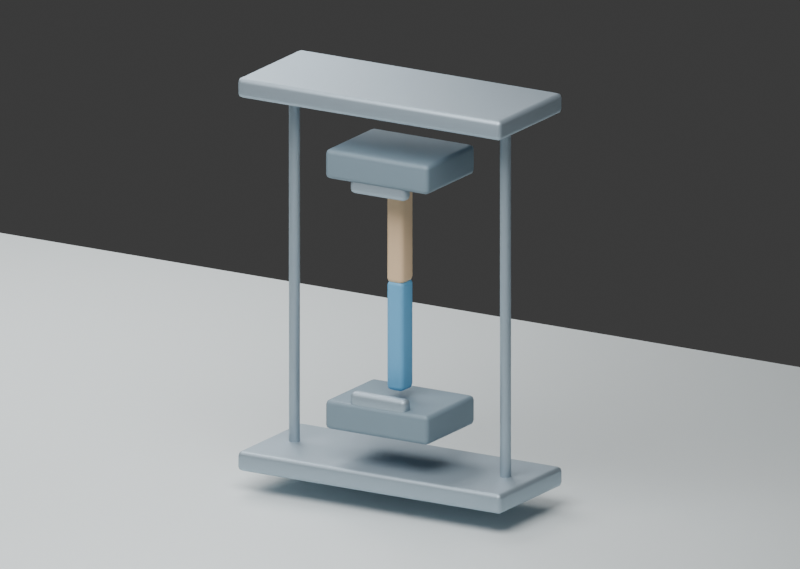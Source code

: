 # Source: scene.blend  (saved by Blender 5.1.30; exported with 4.5.12 LTS)
import bpy
from mathutils import Matrix  # noqa: F401  (used for matrix-valued properties, if any)

bpy.ops.wm.read_factory_settings(use_empty=True)
scene = bpy.context.scene
scene.name = 'Scene'

# ---- collections
col_collection = bpy.data.collections.new('Collection'); scene.collection.children.link(col_collection)

# ---- materials (node trees are filled in below, after node groups)
mat_mat_white = bpy.data.materials.new('MAT_white')
mat_mat_white.diffuse_color = (0.79, 0.85, 0.86, 1.0)
mat_mat_metal = bpy.data.materials.new('MAT_metal')
mat_mat_metal.diffuse_color = (0.43, 0.52, 0.59, 1.0)
mat_mat_base = bpy.data.materials.new('MAT_base')
mat_mat_base.diffuse_color = (0.22, 0.3, 0.36, 1.0)
mat_mat_blue = bpy.data.materials.new('MAT_blue')
mat_mat_blue.diffuse_color = (0.16, 0.48, 0.78, 1.0)
mat_mat_soft = bpy.data.materials.new('MAT_soft')
mat_mat_soft.diffuse_color = (0.85, 0.6, 0.37, 1.0)

# ---- material node trees
mat_mat_white.use_nodes = True; mat_mat_white.node_tree.nodes.clear()
_N = mat_mat_white.node_tree.nodes; _L = mat_mat_white.node_tree.links
n0 = _N.new('ShaderNodeBsdfPrincipled'); n0.name = 'Principled BSDF'; n0.location = (-200, 100)
n0.inputs[0].default_value = (0.79, 0.85, 0.86, 1.0)
n0.inputs[1].default_value = 0.05
n0.inputs[2].default_value = 0.55
n1 = _N.new('ShaderNodeOutputMaterial'); n1.name = 'Material Output'; n1.location = (200, 100)
_L.new(n0.outputs[0], n1.inputs[0])
n1.is_active_output = True
mat_mat_metal.use_nodes = True; mat_mat_metal.node_tree.nodes.clear()
_N = mat_mat_metal.node_tree.nodes; _L = mat_mat_metal.node_tree.links
n0 = _N.new('ShaderNodeBsdfPrincipled'); n0.name = 'Principled BSDF'; n0.location = (-200, 100)
n0.inputs[0].default_value = (0.43, 0.52, 0.59, 1.0)
n0.inputs[1].default_value = 0.7
n0.inputs[2].default_value = 0.55
n1 = _N.new('ShaderNodeOutputMaterial'); n1.name = 'Material Output'; n1.location = (200, 100)
_L.new(n0.outputs[0], n1.inputs[0])
n1.is_active_output = True
mat_mat_base.use_nodes = True; mat_mat_base.node_tree.nodes.clear()
_N = mat_mat_base.node_tree.nodes; _L = mat_mat_base.node_tree.links
n0 = _N.new('ShaderNodeBsdfPrincipled'); n0.name = 'Principled BSDF'; n0.location = (-200, 100)
n0.inputs[0].default_value = (0.22, 0.3, 0.36, 1.0)
n0.inputs[1].default_value = 0.12
n0.inputs[2].default_value = 0.55
n1 = _N.new('ShaderNodeOutputMaterial'); n1.name = 'Material Output'; n1.location = (200, 100)
_L.new(n0.outputs[0], n1.inputs[0])
n1.is_active_output = True
mat_mat_blue.use_nodes = True; mat_mat_blue.node_tree.nodes.clear()
_N = mat_mat_blue.node_tree.nodes; _L = mat_mat_blue.node_tree.links
n0 = _N.new('ShaderNodeBsdfPrincipled'); n0.name = 'Principled BSDF'; n0.location = (-200, 100)
n0.inputs[0].default_value = (0.16, 0.48, 0.78, 1.0)
n0.inputs[1].default_value = 0.1
n0.inputs[2].default_value = 0.55
n1 = _N.new('ShaderNodeOutputMaterial'); n1.name = 'Material Output'; n1.location = (200, 100)
_L.new(n0.outputs[0], n1.inputs[0])
n1.is_active_output = True
mat_mat_soft.use_nodes = True; mat_mat_soft.node_tree.nodes.clear()
_N = mat_mat_soft.node_tree.nodes; _L = mat_mat_soft.node_tree.links
n0 = _N.new('ShaderNodeBsdfPrincipled'); n0.name = 'Principled BSDF'; n0.location = (-200, 100)
n0.inputs[0].default_value = (0.85, 0.6, 0.37, 1.0)
n0.inputs[2].default_value = 0.55
n1 = _N.new('ShaderNodeOutputMaterial'); n1.name = 'Material Output'; n1.location = (200, 100)
_L.new(n0.outputs[0], n1.inputs[0])
n1.is_active_output = True

# ---- world
world_world = bpy.data.worlds.new('World'); scene.world = world_world
world_world.use_nodes = True; world_world.node_tree.nodes.clear()
_N = world_world.node_tree.nodes; _L = world_world.node_tree.links
n0 = _N.new('ShaderNodeOutputWorld'); n0.name = 'World Output'; n0.location = (200, 100)
n1 = _N.new('ShaderNodeBackground'); n1.name = 'Background'; n1.location = (-200, 100)
n1.inputs[0].default_value = (0.05088, 0.05088, 0.05088, 1.0)
_L.new(n1.outputs[0], n0.inputs[0])
n0.is_active_output = True
world_world.color = (0.35, 0.38, 0.43)
world_world.sun_shadow_jitter_overblur = 0.0

# ---- cameras
cam_camera_001 = bpy.data.cameras.new('Camera.001')
cam_camera_001.type = 'ORTHO'
cam_camera_001.ortho_scale = 12.0
cam_camera_002 = bpy.data.cameras.new('Camera.002')
cam_camera_002.type = 'ORTHO'
cam_camera_002.ortho_scale = 6.5

# ---- lights
light_area = bpy.data.lights.new('Area', 'AREA')
light_area.energy = 1100.0
light_area.shape = 'DISK'
light_area.size = 8.0
light_area.size_y = 1.0
light_area_001 = bpy.data.lights.new('Area.001', 'AREA')
light_area_001.energy = 650.0
light_area_001.shape = 'DISK'
light_area_001.size = 8.0
light_area_001.size_y = 1.0

# ---- meshes
me_cube_001 = bpy.data.meshes.new('Cube.001')
me_cube_001.from_pydata([(-7.5, -5.0, -0.04), (-7.5, -5.0, 0.04), (-7.5, 5.0, -0.04), (-7.5, 5.0, 0.04), (7.5, -5.0, -0.04), (7.5, -5.0, 0.04), (7.5, 5.0, -0.04), (7.5, 5.0, 0.04)], [], [(0, 1, 3, 2), (2, 3, 7, 6), (6, 7, 5, 4), (4, 5, 1, 0), (2, 6, 4, 0), (7, 3, 1, 5)])
_uv = me_cube_001.uv_layers.new(name='UVMap')
_uv.uv.foreach_set('vector', [0.375, 0.0, 0.625, 0.0, 0.625, 0.25, 0.375, 0.25, 0.375, 0.25, 0.625, 0.25, 0.625, 0.5, 0.375, 0.5, 0.375, 0.5, 0.625, 0.5, 0.625, 0.75, 0.375, 0.75, 0.375, 0.75, 0.625, 0.75, 0.625, 1.0, 0.375, 1.0, 0.125, 0.5, 0.375, 0.5, 0.375, 0.75, 0.125, 0.75, 0.625, 0.5, 0.875, 0.5, 0.875, 0.75, 0.625, 0.75])
me_cube_001.materials.append(mat_mat_white)
me_cube_001.update()
me_cube_002 = bpy.data.meshes.new('Cube.002')
me_cube_002.from_pydata([(-1.25, -0.5, -0.085), (-1.25, -0.5, 0.085), (-1.25, 0.5, -0.085), (-1.25, 0.5, 0.085), (1.25, -0.5, -0.085), (1.25, -0.5, 0.085), (1.25, 0.5, -0.085), (1.25, 0.5, 0.085)], [], [(0, 1, 3, 2), (2, 3, 7, 6), (6, 7, 5, 4), (4, 5, 1, 0), (2, 6, 4, 0), (7, 3, 1, 5)])
_uv = me_cube_002.uv_layers.new(name='UVMap')
_uv.uv.foreach_set('vector', [0.375, 0.0, 0.625, 0.0, 0.625, 0.25, 0.375, 0.25, 0.375, 0.25, 0.625, 0.25, 0.625, 0.5, 0.375, 0.5, 0.375, 0.5, 0.625, 0.5, 0.625, 0.75, 0.375, 0.75, 0.375, 0.75, 0.625, 0.75, 0.625, 1.0, 0.375, 1.0, 0.125, 0.5, 0.375, 0.5, 0.375, 0.75, 0.125, 0.75, 0.625, 0.5, 0.875, 0.5, 0.875, 0.75, 0.625, 0.75])
me_cube_002.materials.append(mat_mat_metal)
me_cube_002.update()
me_cube_003 = bpy.data.meshes.new('Cube.003')
me_cube_003.from_pydata([(-1.25, -0.5, -0.085), (-1.25, -0.5, 0.085), (-1.25, 0.5, -0.085), (-1.25, 0.5, 0.085), (1.25, -0.5, -0.085), (1.25, -0.5, 0.085), (1.25, 0.5, -0.085), (1.25, 0.5, 0.085)], [], [(0, 1, 3, 2), (2, 3, 7, 6), (6, 7, 5, 4), (4, 5, 1, 0), (2, 6, 4, 0), (7, 3, 1, 5)])
_uv = me_cube_003.uv_layers.new(name='UVMap')
_uv.uv.foreach_set('vector', [0.375, 0.0, 0.625, 0.0, 0.625, 0.25, 0.375, 0.25, 0.375, 0.25, 0.625, 0.25, 0.625, 0.5, 0.375, 0.5, 0.375, 0.5, 0.625, 0.5, 0.625, 0.75, 0.375, 0.75, 0.375, 0.75, 0.625, 0.75, 0.625, 1.0, 0.375, 1.0, 0.125, 0.5, 0.375, 0.5, 0.375, 0.75, 0.125, 0.75, 0.625, 0.5, 0.875, 0.5, 0.875, 0.75, 0.625, 0.75])
me_cube_003.materials.append(mat_mat_metal)
me_cube_003.update()
me_cylinder = bpy.data.meshes.new('Cylinder')
me_cylinder.from_pydata([(0.0, 0.045, -1.575), (0.0, 0.045, 1.575), (0.01165, 0.04347, -1.575), (0.01165, 0.04347, 1.575), (0.0225, 0.03897, -1.575), (0.0225, 0.03897, 1.575), (0.03182, 0.03182, -1.575), (0.03182, 0.03182, 1.575), (0.03897, 0.0225, -1.575), (0.03897, 0.0225, 1.575), (0.04347, 0.01165, -1.575), (0.04347, 0.01165, 1.575), (0.045, 0.0, -1.575), (0.045, 0.0, 1.575), (0.04347, -0.01165, -1.575), (0.04347, -0.01165, 1.575), (0.03897, -0.0225, -1.575), (0.03897, -0.0225, 1.575), (0.03182, -0.03182, -1.575), (0.03182, -0.03182, 1.575), (0.0225, -0.03897, -1.575), (0.0225, -0.03897, 1.575), (0.01165, -0.04347, -1.575), (0.01165, -0.04347, 1.575), (0.0, -0.045, -1.575), (0.0, -0.045, 1.575), (-0.01165, -0.04347, -1.575), (-0.01165, -0.04347, 1.575), (-0.0225, -0.03897, -1.575), (-0.0225, -0.03897, 1.575), (-0.03182, -0.03182, -1.575), (-0.03182, -0.03182, 1.575), (-0.03897, -0.0225, -1.575), (-0.03897, -0.0225, 1.575), (-0.04347, -0.01165, -1.575), (-0.04347, -0.01165, 1.575), (-0.045, 0.0, -1.575), (-0.045, 0.0, 1.575), (-0.04347, 0.01165, -1.575), (-0.04347, 0.01165, 1.575), (-0.03897, 0.0225, -1.575), (-0.03897, 0.0225, 1.575), (-0.03182, 0.03182, -1.575), (-0.03182, 0.03182, 1.575), (-0.0225, 0.03897, -1.575), (-0.0225, 0.03897, 1.575), (-0.01165, 0.04347, -1.575), (-0.01165, 0.04347, 1.575)], [], [(0, 1, 3, 2), (2, 3, 5, 4), (4, 5, 7, 6), (6, 7, 9, 8), (8, 9, 11, 10), (10, 11, 13, 12), (12, 13, 15, 14), (14, 15, 17, 16), (16, 17, 19, 18), (18, 19, 21, 20), (20, 21, 23, 22), (22, 23, 25, 24), (24, 25, 27, 26), (26, 27, 29, 28), (28, 29, 31, 30), (30, 31, 33, 32), (32, 33, 35, 34), (34, 35, 37, 36), (36, 37, 39, 38), (38, 39, 41, 40), (40, 41, 43, 42), (42, 43, 45, 44), (3, 1, 47, 45, 43, 41, 39, 37, 35, 33, 31, 29, 27, 25, 23, 21, 19, 17, 15, 13, 11, 9, 7, 5), (44, 45, 47, 46), (46, 47, 1, 0), (0, 2, 4, 6, 8, 10, 12, 14, 16, 18, 20, 22, 24, 26, 28, 30, 32, 34, 36, 38, 40, 42, 44, 46)])
_uv = me_cylinder.uv_layers.new(name='UVMap')
_uv.uv.foreach_set('vector', [1.0, 0.5, 1.0, 1.0, 0.9583, 1.0, 0.9583, 0.5, 0.9583, 0.5, 0.9583, 1.0, 0.9167, 1.0, 0.9167, 0.5, 0.9167, 0.5, 0.9167, 1.0, 0.875, 1.0, 0.875, 0.5, 0.875, 0.5, 0.875, 1.0, 0.8333, 1.0, 0.8333, 0.5, 0.8333, 0.5, 0.8333, 1.0, 0.7917, 1.0, 0.7917, 0.5, 0.7917, 0.5, 0.7917, 1.0, 0.75, 1.0, 0.75, 0.5, 0.75, 0.5, 0.75, 1.0, 0.7083, 1.0, 0.7083, 0.5, 0.7083, 0.5, 0.7083, 1.0, 0.6667, 1.0, 0.6667, 0.5, 0.6667, 0.5, 0.6667, 1.0, 0.625, 1.0, 0.625, 0.5, 0.625, 0.5, 0.625, 1.0, 0.5833, 1.0, 0.5833, 0.5, 0.5833, 0.5, 0.5833, 1.0, 0.5417, 1.0, 0.5417, 0.5, 0.5417, 0.5, 0.5417, 1.0, 0.5, 1.0, 0.5, 0.5, 0.5, 0.5, 0.5, 1.0, 0.4583, 1.0, 0.4583, 0.5, 0.4583, 0.5, 0.4583, 1.0, 0.4167, 1.0, 0.4167, 0.5, 0.4167, 0.5, 0.4167, 1.0, 0.375, 1.0, 0.375, 0.5, 0.375, 0.5, 0.375, 1.0, 0.3333, 1.0, 0.3333, 0.5, 0.3333, 0.5, 0.3333, 1.0, 0.2917, 1.0, 0.2917, 0.5, 0.2917, 0.5, 0.2917, 1.0, 0.25, 1.0, 0.25, 0.5, 0.25, 0.5, 0.25, 1.0, 0.2083, 1.0, 0.2083, 0.5, 0.2083, 0.5, 0.2083, 1.0, 0.1667, 1.0, 0.1667, 0.5, 0.1667, 0.5, 0.1667, 1.0, 0.125, 1.0, 0.125, 0.5, 0.125, 0.5, 0.125, 1.0, 0.08333, 1.0, 0.08333, 0.5, 0.3121, 0.4818, 0.25, 0.49, 0.1879, 0.4818, 0.13, 0.4578, 0.08029, 0.4197, 0.04215, 0.37, 0.01818, 0.3121, 0.01, 0.25, 0.01818, 0.1879, 0.04215, 0.13, 0.08029, 0.08029, 0.13, 0.04215, 0.1879, 0.01818, 0.25, 0.01, 0.3121, 0.01818, 0.37, 0.04215, 0.4197, 0.08029, 0.4578, 0.13, 0.4818, 0.1879, 0.49, 0.25, 0.4818, 0.3121, 0.4578, 0.37, 0.4197, 0.4197, 0.37, 0.4578, 0.08333, 0.5, 0.08333, 1.0, 0.04167, 1.0, 0.04167, 0.5, 0.04167, 0.5, 0.04167, 1.0, -1.863e-07, 1.0, -1.863e-07, 0.5, 0.75, 0.49, 0.8121, 0.4818, 0.87, 0.4578, 0.9197, 0.4197, 0.9578, 0.37, 0.9818, 0.3121, 0.99, 0.25, 0.9818, 0.1879, 0.9578, 0.13, 0.9197, 0.08029, 0.87, 0.04215, 0.8121, 0.01818, 0.75, 0.01, 0.6879, 0.01818, 0.63, 0.04215, 0.5803, 0.08029, 0.5422, 0.13, 0.5182, 0.1879, 0.51, 0.25, 0.5182, 0.3121, 0.5422, 0.37, 0.5803, 0.4197, 0.63, 0.4578, 0.6879, 0.4818])
me_cylinder.materials.append(mat_mat_metal)
me_cylinder.update()
me_cylinder_001 = bpy.data.meshes.new('Cylinder.001')
me_cylinder_001.from_pydata([(0.0, 0.045, -1.575), (0.0, 0.045, 1.575), (0.01165, 0.04347, -1.575), (0.01165, 0.04347, 1.575), (0.0225, 0.03897, -1.575), (0.0225, 0.03897, 1.575), (0.03182, 0.03182, -1.575), (0.03182, 0.03182, 1.575), (0.03897, 0.0225, -1.575), (0.03897, 0.0225, 1.575), (0.04347, 0.01165, -1.575), (0.04347, 0.01165, 1.575), (0.045, 0.0, -1.575), (0.045, 0.0, 1.575), (0.04347, -0.01165, -1.575), (0.04347, -0.01165, 1.575), (0.03897, -0.0225, -1.575), (0.03897, -0.0225, 1.575), (0.03182, -0.03182, -1.575), (0.03182, -0.03182, 1.575), (0.0225, -0.03897, -1.575), (0.0225, -0.03897, 1.575), (0.01165, -0.04347, -1.575), (0.01165, -0.04347, 1.575), (0.0, -0.045, -1.575), (0.0, -0.045, 1.575), (-0.01165, -0.04347, -1.575), (-0.01165, -0.04347, 1.575), (-0.0225, -0.03897, -1.575), (-0.0225, -0.03897, 1.575), (-0.03182, -0.03182, -1.575), (-0.03182, -0.03182, 1.575), (-0.03897, -0.0225, -1.575), (-0.03897, -0.0225, 1.575), (-0.04347, -0.01165, -1.575), (-0.04347, -0.01165, 1.575), (-0.045, 0.0, -1.575), (-0.045, 0.0, 1.575), (-0.04347, 0.01165, -1.575), (-0.04347, 0.01165, 1.575), (-0.03897, 0.0225, -1.575), (-0.03897, 0.0225, 1.575), (-0.03182, 0.03182, -1.575), (-0.03182, 0.03182, 1.575), (-0.0225, 0.03897, -1.575), (-0.0225, 0.03897, 1.575), (-0.01165, 0.04347, -1.575), (-0.01165, 0.04347, 1.575)], [], [(0, 1, 3, 2), (2, 3, 5, 4), (4, 5, 7, 6), (6, 7, 9, 8), (8, 9, 11, 10), (10, 11, 13, 12), (12, 13, 15, 14), (14, 15, 17, 16), (16, 17, 19, 18), (18, 19, 21, 20), (20, 21, 23, 22), (22, 23, 25, 24), (24, 25, 27, 26), (26, 27, 29, 28), (28, 29, 31, 30), (30, 31, 33, 32), (32, 33, 35, 34), (34, 35, 37, 36), (36, 37, 39, 38), (38, 39, 41, 40), (40, 41, 43, 42), (42, 43, 45, 44), (3, 1, 47, 45, 43, 41, 39, 37, 35, 33, 31, 29, 27, 25, 23, 21, 19, 17, 15, 13, 11, 9, 7, 5), (44, 45, 47, 46), (46, 47, 1, 0), (0, 2, 4, 6, 8, 10, 12, 14, 16, 18, 20, 22, 24, 26, 28, 30, 32, 34, 36, 38, 40, 42, 44, 46)])
_uv = me_cylinder_001.uv_layers.new(name='UVMap')
_uv.uv.foreach_set('vector', [1.0, 0.5, 1.0, 1.0, 0.9583, 1.0, 0.9583, 0.5, 0.9583, 0.5, 0.9583, 1.0, 0.9167, 1.0, 0.9167, 0.5, 0.9167, 0.5, 0.9167, 1.0, 0.875, 1.0, 0.875, 0.5, 0.875, 0.5, 0.875, 1.0, 0.8333, 1.0, 0.8333, 0.5, 0.8333, 0.5, 0.8333, 1.0, 0.7917, 1.0, 0.7917, 0.5, 0.7917, 0.5, 0.7917, 1.0, 0.75, 1.0, 0.75, 0.5, 0.75, 0.5, 0.75, 1.0, 0.7083, 1.0, 0.7083, 0.5, 0.7083, 0.5, 0.7083, 1.0, 0.6667, 1.0, 0.6667, 0.5, 0.6667, 0.5, 0.6667, 1.0, 0.625, 1.0, 0.625, 0.5, 0.625, 0.5, 0.625, 1.0, 0.5833, 1.0, 0.5833, 0.5, 0.5833, 0.5, 0.5833, 1.0, 0.5417, 1.0, 0.5417, 0.5, 0.5417, 0.5, 0.5417, 1.0, 0.5, 1.0, 0.5, 0.5, 0.5, 0.5, 0.5, 1.0, 0.4583, 1.0, 0.4583, 0.5, 0.4583, 0.5, 0.4583, 1.0, 0.4167, 1.0, 0.4167, 0.5, 0.4167, 0.5, 0.4167, 1.0, 0.375, 1.0, 0.375, 0.5, 0.375, 0.5, 0.375, 1.0, 0.3333, 1.0, 0.3333, 0.5, 0.3333, 0.5, 0.3333, 1.0, 0.2917, 1.0, 0.2917, 0.5, 0.2917, 0.5, 0.2917, 1.0, 0.25, 1.0, 0.25, 0.5, 0.25, 0.5, 0.25, 1.0, 0.2083, 1.0, 0.2083, 0.5, 0.2083, 0.5, 0.2083, 1.0, 0.1667, 1.0, 0.1667, 0.5, 0.1667, 0.5, 0.1667, 1.0, 0.125, 1.0, 0.125, 0.5, 0.125, 0.5, 0.125, 1.0, 0.08333, 1.0, 0.08333, 0.5, 0.3121, 0.4818, 0.25, 0.49, 0.1879, 0.4818, 0.13, 0.4578, 0.08029, 0.4197, 0.04215, 0.37, 0.01818, 0.3121, 0.01, 0.25, 0.01818, 0.1879, 0.04215, 0.13, 0.08029, 0.08029, 0.13, 0.04215, 0.1879, 0.01818, 0.25, 0.01, 0.3121, 0.01818, 0.37, 0.04215, 0.4197, 0.08029, 0.4578, 0.13, 0.4818, 0.1879, 0.49, 0.25, 0.4818, 0.3121, 0.4578, 0.37, 0.4197, 0.4197, 0.37, 0.4578, 0.08333, 0.5, 0.08333, 1.0, 0.04167, 1.0, 0.04167, 0.5, 0.04167, 0.5, 0.04167, 1.0, -1.863e-07, 1.0, -1.863e-07, 0.5, 0.75, 0.49, 0.8121, 0.4818, 0.87, 0.4578, 0.9197, 0.4197, 0.9578, 0.37, 0.9818, 0.3121, 0.99, 0.25, 0.9818, 0.1879, 0.9578, 0.13, 0.9197, 0.08029, 0.87, 0.04215, 0.8121, 0.01818, 0.75, 0.01, 0.6879, 0.01818, 0.63, 0.04215, 0.5803, 0.08029, 0.5422, 0.13, 0.5182, 0.1879, 0.51, 0.25, 0.5182, 0.3121, 0.5422, 0.37, 0.5803, 0.4197, 0.63, 0.4578, 0.6879, 0.4818])
me_cylinder_001.materials.append(mat_mat_metal)
me_cylinder_001.update()
me_cube_004 = bpy.data.meshes.new('Cube.004')
me_cube_004.from_pydata([(-0.49, -0.38, -0.125), (-0.49, -0.38, 0.125), (-0.49, 0.38, -0.125), (-0.49, 0.38, 0.125), (0.49, -0.38, -0.125), (0.49, -0.38, 0.125), (0.49, 0.38, -0.125), (0.49, 0.38, 0.125)], [], [(0, 1, 3, 2), (2, 3, 7, 6), (6, 7, 5, 4), (4, 5, 1, 0), (2, 6, 4, 0), (7, 3, 1, 5)])
_uv = me_cube_004.uv_layers.new(name='UVMap')
_uv.uv.foreach_set('vector', [0.375, 0.0, 0.625, 0.0, 0.625, 0.25, 0.375, 0.25, 0.375, 0.25, 0.625, 0.25, 0.625, 0.5, 0.375, 0.5, 0.375, 0.5, 0.625, 0.5, 0.625, 0.75, 0.375, 0.75, 0.375, 0.75, 0.625, 0.75, 0.625, 1.0, 0.375, 1.0, 0.125, 0.5, 0.375, 0.5, 0.375, 0.75, 0.125, 0.75, 0.625, 0.5, 0.875, 0.5, 0.875, 0.75, 0.625, 0.75])
me_cube_004.materials.append(mat_mat_base)
me_cube_004.update()
me_cube_005 = bpy.data.meshes.new('Cube.005')
me_cube_005.from_pydata([(-0.265, -0.055, -0.07), (-0.265, -0.055, 0.07), (-0.265, 0.055, -0.07), (-0.265, 0.055, 0.07), (0.265, -0.055, -0.07), (0.265, -0.055, 0.07), (0.265, 0.055, -0.07), (0.265, 0.055, 0.07)], [], [(0, 1, 3, 2), (2, 3, 7, 6), (6, 7, 5, 4), (4, 5, 1, 0), (2, 6, 4, 0), (7, 3, 1, 5)])
_uv = me_cube_005.uv_layers.new(name='UVMap')
_uv.uv.foreach_set('vector', [0.375, 0.0, 0.625, 0.0, 0.625, 0.25, 0.375, 0.25, 0.375, 0.25, 0.625, 0.25, 0.625, 0.5, 0.375, 0.5, 0.375, 0.5, 0.625, 0.5, 0.625, 0.75, 0.375, 0.75, 0.375, 0.75, 0.625, 0.75, 0.625, 1.0, 0.375, 1.0, 0.125, 0.5, 0.375, 0.5, 0.375, 0.75, 0.125, 0.75, 0.625, 0.5, 0.875, 0.5, 0.875, 0.75, 0.625, 0.75])
me_cube_005.materials.append(mat_mat_metal)
me_cube_005.update()
me_cube_006 = bpy.data.meshes.new('Cube.006')
me_cube_006.from_pydata([(-0.49, -0.38, -0.125), (-0.49, -0.38, 0.125), (-0.49, 0.38, -0.125), (-0.49, 0.38, 0.125), (0.49, -0.38, -0.125), (0.49, -0.38, 0.125), (0.49, 0.38, -0.125), (0.49, 0.38, 0.125)], [], [(0, 1, 3, 2), (2, 3, 7, 6), (6, 7, 5, 4), (4, 5, 1, 0), (2, 6, 4, 0), (7, 3, 1, 5)])
_uv = me_cube_006.uv_layers.new(name='UVMap')
_uv.uv.foreach_set('vector', [0.375, 0.0, 0.625, 0.0, 0.625, 0.25, 0.375, 0.25, 0.375, 0.25, 0.625, 0.25, 0.625, 0.5, 0.375, 0.5, 0.375, 0.5, 0.625, 0.5, 0.625, 0.75, 0.375, 0.75, 0.375, 0.75, 0.625, 0.75, 0.625, 1.0, 0.375, 1.0, 0.125, 0.5, 0.375, 0.5, 0.375, 0.75, 0.125, 0.75, 0.625, 0.5, 0.875, 0.5, 0.875, 0.75, 0.625, 0.75])
me_cube_006.materials.append(mat_mat_base)
me_cube_006.update()
me_cube_007 = bpy.data.meshes.new('Cube.007')
me_cube_007.from_pydata([(-0.265, -0.055, -0.07), (-0.265, -0.055, 0.07), (-0.265, 0.055, -0.07), (-0.265, 0.055, 0.07), (0.265, -0.055, -0.07), (0.265, -0.055, 0.07), (0.265, 0.055, -0.07), (0.265, 0.055, 0.07)], [], [(0, 1, 3, 2), (2, 3, 7, 6), (6, 7, 5, 4), (4, 5, 1, 0), (2, 6, 4, 0), (7, 3, 1, 5)])
_uv = me_cube_007.uv_layers.new(name='UVMap')
_uv.uv.foreach_set('vector', [0.375, 0.0, 0.625, 0.0, 0.625, 0.25, 0.375, 0.25, 0.375, 0.25, 0.625, 0.25, 0.625, 0.5, 0.375, 0.5, 0.375, 0.5, 0.625, 0.5, 0.625, 0.75, 0.375, 0.75, 0.375, 0.75, 0.625, 0.75, 0.625, 1.0, 0.375, 1.0, 0.125, 0.5, 0.375, 0.5, 0.375, 0.75, 0.125, 0.75, 0.625, 0.5, 0.875, 0.5, 0.875, 0.75, 0.625, 0.75])
me_cube_007.materials.append(mat_mat_metal)
me_cube_007.update()
me_cube_008 = bpy.data.meshes.new('Cube.008')
me_cube_008.from_pydata([(-0.08, -0.095, -0.465), (-0.08, -0.095, 0.465), (-0.08, 0.095, -0.465), (-0.08, 0.095, 0.465), (0.08, -0.095, -0.465), (0.08, -0.095, 0.465), (0.08, 0.095, -0.465), (0.08, 0.095, 0.465)], [], [(0, 1, 3, 2), (2, 3, 7, 6), (6, 7, 5, 4), (4, 5, 1, 0), (2, 6, 4, 0), (7, 3, 1, 5)])
_uv = me_cube_008.uv_layers.new(name='UVMap')
_uv.uv.foreach_set('vector', [0.375, 0.0, 0.625, 0.0, 0.625, 0.25, 0.375, 0.25, 0.375, 0.25, 0.625, 0.25, 0.625, 0.5, 0.375, 0.5, 0.375, 0.5, 0.625, 0.5, 0.625, 0.75, 0.375, 0.75, 0.375, 0.75, 0.625, 0.75, 0.625, 1.0, 0.375, 1.0, 0.125, 0.5, 0.375, 0.5, 0.375, 0.75, 0.125, 0.75, 0.625, 0.5, 0.875, 0.5, 0.875, 0.75, 0.625, 0.75])
me_cube_008.materials.append(mat_mat_blue)
me_cube_008.update()
me_cube_009 = bpy.data.meshes.new('Cube.009')
me_cube_009.from_pydata([(-0.08, -0.095, -0.395), (-0.08, -0.095, 0.395), (-0.08, 0.095, -0.395), (-0.08, 0.095, 0.395), (0.08, -0.095, -0.395), (0.08, -0.095, 0.395), (0.08, 0.095, -0.395), (0.08, 0.095, 0.395)], [], [(0, 1, 3, 2), (2, 3, 7, 6), (6, 7, 5, 4), (4, 5, 1, 0), (2, 6, 4, 0), (7, 3, 1, 5)])
_uv = me_cube_009.uv_layers.new(name='UVMap')
_uv.uv.foreach_set('vector', [0.375, 0.0, 0.625, 0.0, 0.625, 0.25, 0.375, 0.25, 0.375, 0.25, 0.625, 0.25, 0.625, 0.5, 0.375, 0.5, 0.375, 0.5, 0.625, 0.5, 0.625, 0.75, 0.375, 0.75, 0.375, 0.75, 0.625, 0.75, 0.625, 1.0, 0.375, 1.0, 0.125, 0.5, 0.375, 0.5, 0.375, 0.75, 0.125, 0.75, 0.625, 0.5, 0.875, 0.5, 0.875, 0.75, 0.625, 0.75])
me_cube_009.materials.append(mat_mat_soft)
me_cube_009.update()

# ---- objects
ob_backdrop = bpy.data.objects.new('Backdrop', me_cube_001)
ob_overview_camera = bpy.data.objects.new('Overview_Camera', cam_camera_001)
ob_area = bpy.data.objects.new('Area', light_area)
ob_area_001 = bpy.data.objects.new('Area.001', light_area_001)
ob_testing_machine_lower_frame = bpy.data.objects.new('Testing_machine_lower_frame', me_cube_002)
ob_testing_machine_upper_frame = bpy.data.objects.new('Testing_machine_upper_frame', me_cube_003)
ob_linear_guide__1 = bpy.data.objects.new('Linear_guide_-1', me_cylinder)
ob_linear_guide_1 = bpy.data.objects.new('Linear_guide_1', me_cylinder_001)
ob_lower_jaw_carriage = bpy.data.objects.new('Lower_jaw_carriage', me_cube_004)
ob_lower_clamp_front = bpy.data.objects.new('Lower_clamp_front', me_cube_005)
ob_upper_jaw_carriage = bpy.data.objects.new('Upper_jaw_carriage', me_cube_006)
ob_upper_clamp_front = bpy.data.objects.new('Upper_clamp_front', me_cube_007)
ob_multimaterial_soft_coupon_lower = bpy.data.objects.new('Multimaterial_soft_coupon_lower', me_cube_008)
ob_multimaterial_soft_coupon_upper = bpy.data.objects.new('Multimaterial_soft_coupon_upper', me_cube_009)
ob_overview_camera_001 = bpy.data.objects.new('Overview_Camera.001', cam_camera_002)

# ---- transforms, parenting, visibility, modifiers, constraints
ob_backdrop.location = (0.0, 0.0, -0.26)
_m = ob_backdrop.modifiers.new('Editable edge fillet', 'BEVEL')
_m.width = 0.04
_m.width_pct = 0.04
_m.segments = 2
_m = ob_backdrop.modifiers.new('Weighted normals', 'WEIGHTED_NORMAL')
ob_overview_camera.location = (9.0, -12.0, 8.0)
ob_overview_camera.rotation_euler = (1.123, 3.011e-08, 0.6435)
ob_area.location = (1.0, -5.0, 8.0)
ob_area_001.location = (-6.0, 3.0, 6.0)
ob_testing_machine_lower_frame.location = (0.0, 0.0, 0.04)
_m = ob_testing_machine_lower_frame.modifiers.new('Editable edge fillet', 'BEVEL')
_m.width = 0.04
_m.width_pct = 0.04
_m.segments = 2
_m = ob_testing_machine_lower_frame.modifiers.new('Weighted normals', 'WEIGHTED_NORMAL')
ob_testing_machine_upper_frame.location = (0.0, 0.0, 3.2)
_m = ob_testing_machine_upper_frame.modifiers.new('Editable edge fillet', 'BEVEL')
_m.width = 0.04
_m.width_pct = 0.04
_m.segments = 2
_m = ob_testing_machine_upper_frame.modifiers.new('Weighted normals', 'WEIGHTED_NORMAL')
ob_linear_guide__1.location = (-1.0, 0.0, 1.6)
ob_linear_guide_1.location = (1.0, 0.0, 1.6)
ob_lower_jaw_carriage.location = (0.0, 0.0, 0.52)
_m = ob_lower_jaw_carriage.modifiers.new('Editable edge fillet', 'BEVEL')
_m.width = 0.04
_m.width_pct = 0.04
_m.segments = 2
_m = ob_lower_jaw_carriage.modifiers.new('Weighted normals', 'WEIGHTED_NORMAL')
ob_lower_clamp_front.location = (0.0, -0.31, 0.67)
_m = ob_lower_clamp_front.modifiers.new('Editable edge fillet', 'BEVEL')
_m.width = 0.04
_m.width_pct = 0.04
_m.segments = 2
_m = ob_lower_clamp_front.modifiers.new('Weighted normals', 'WEIGHTED_NORMAL')
ob_upper_jaw_carriage.location = (0.0, 0.0, 2.64)
_m = ob_upper_jaw_carriage.modifiers.new('Editable edge fillet', 'BEVEL')
_m.width = 0.04
_m.width_pct = 0.04
_m.segments = 2
_m = ob_upper_jaw_carriage.modifiers.new('Weighted normals', 'WEIGHTED_NORMAL')
ob_upper_clamp_front.location = (0.0, -0.31, 2.49)
_m = ob_upper_clamp_front.modifiers.new('Editable edge fillet', 'BEVEL')
_m.width = 0.04
_m.width_pct = 0.04
_m.segments = 2
_m = ob_upper_clamp_front.modifiers.new('Weighted normals', 'WEIGHTED_NORMAL')
ob_multimaterial_soft_coupon_lower.location = (0.0, 0.0, 1.18)
_m = ob_multimaterial_soft_coupon_lower.modifiers.new('Editable edge fillet', 'BEVEL')
_m.width = 0.04
_m.width_pct = 0.04
_m.segments = 2
_m = ob_multimaterial_soft_coupon_lower.modifiers.new('Weighted normals', 'WEIGHTED_NORMAL')
ob_multimaterial_soft_coupon_upper.location = (0.0, 0.0, 2.02)
_m = ob_multimaterial_soft_coupon_upper.modifiers.new('Editable edge fillet', 'BEVEL')
_m.width = 0.04
_m.width_pct = 0.04
_m.segments = 2
_m = ob_multimaterial_soft_coupon_upper.modifiers.new('Weighted normals', 'WEIGHTED_NORMAL')
ob_overview_camera_001.location = (6.0, -10.0, 5.0)
ob_overview_camera_001.rotation_euler = (1.287, 9.352e-09, 0.5404)

# ---- collection membership
col_collection.objects.link(ob_backdrop)
col_collection.objects.link(ob_overview_camera)
col_collection.objects.link(ob_area)
col_collection.objects.link(ob_area_001)
col_collection.objects.link(ob_testing_machine_lower_frame)
col_collection.objects.link(ob_testing_machine_upper_frame)
col_collection.objects.link(ob_linear_guide__1)
col_collection.objects.link(ob_linear_guide_1)
col_collection.objects.link(ob_lower_jaw_carriage)
col_collection.objects.link(ob_lower_clamp_front)
col_collection.objects.link(ob_upper_jaw_carriage)
col_collection.objects.link(ob_upper_clamp_front)
col_collection.objects.link(ob_multimaterial_soft_coupon_lower)
col_collection.objects.link(ob_multimaterial_soft_coupon_upper)
col_collection.objects.link(ob_overview_camera_001)

# ---- scene / render settings (as saved in the file)
scene.camera = ob_overview_camera_001
scene.frame_start = 1; scene.frame_end = 250; scene.frame_set(1)
scene.render.engine = 'BLENDER_EEVEE_NEXT'
scene.render.resolution_x = 900
scene.render.resolution_y = 640
scene.render.bake_bias = 0.0
scene.render.bake_samples = 0
scene.cycles.sampling_pattern = 'TABULATED_SOBOL'
scene.eevee.taa_render_samples = 16
scene.eevee.use_volume_custom_range = False
bpy.context.view_layer.update()
